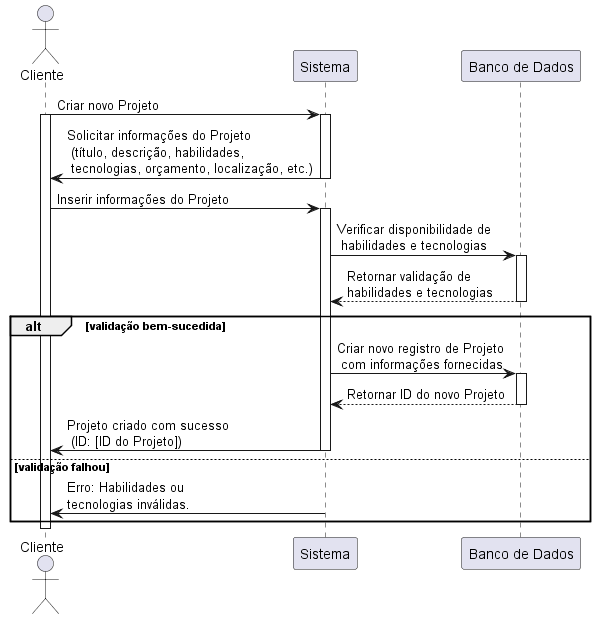

The diagram above was rendered by PlantUML. Its source (embedded in the PNG):
@startuml project sequence

actor Cliente
participant Sistema
participant "Banco de Dados" as BD

Cliente -> Sistema: Criar novo Projeto
activate Cliente
activate Sistema
Sistema -> Cliente: Solicitar informações do Projeto\n (título, descrição, habilidades,\n tecnologias, orçamento, localização, etc.)
deactivate Sistema
Cliente -> Sistema: Inserir informações do Projeto
activate Sistema
Sistema -> BD: Verificar disponibilidade de\n habilidades e tecnologias
activate BD
BD --> Sistema: Retornar validação de \nhabilidades e tecnologias
deactivate BD

alt validação bem-sucedida
  Sistema -> BD: Criar novo registro de Projeto\n com informações fornecidas
  activate BD
  BD --> Sistema: Retornar ID do novo Projeto
  deactivate BD
  Sistema -> Cliente: Projeto criado com sucesso\n (ID: [ID do Projeto])
  deactivate Sistema
else validação falhou
  Sistema -> Cliente: Erro: Habilidades ou \ntecnologias inválidas.
  deactivate Sistema
end
deactivate Cliente

@enduml